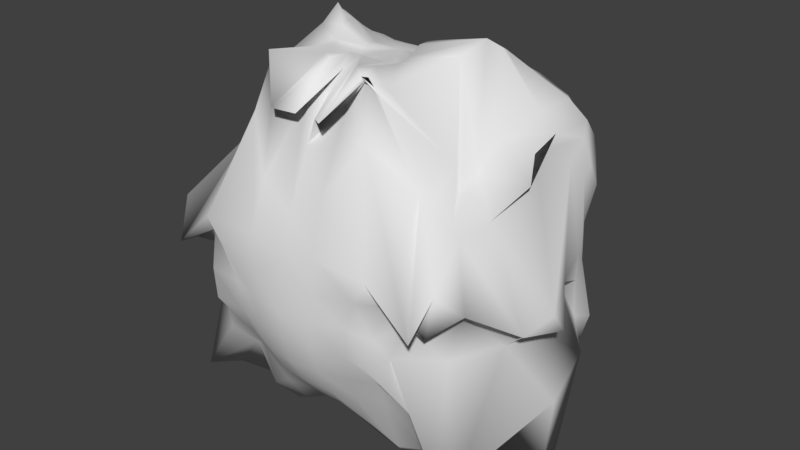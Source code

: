# Source: IslandRockMold.blend  (saved by Blender 2.77.0; exported with 4.5.12 LTS)
import bpy
from mathutils import Matrix  # noqa: F401  (used for matrix-valued properties, if any)

bpy.ops.wm.read_factory_settings(use_empty=True)
scene = bpy.context.scene
scene.name = 'Scene'

# ---- collections
col_collection_1 = bpy.data.collections.new('Collection 1'); scene.collection.children.link(col_collection_1)

# ---- world
world_world = bpy.data.worlds.new('World'); scene.world = world_world
world_world.color = (0.05088, 0.05088, 0.05088)
world_world.use_sun_shadow = False
world_world.sun_shadow_jitter_overblur = 0.0
world_world.cycles.sampling_method = 'MANUAL'

# ---- meshes
me_sphere_001 = bpy.data.meshes.new('Sphere.001')
me_sphere_001.from_pydata([(-0.2094, 0.0007035, 1.145), (-0.2893, -0.03765, 1.266), (-0.5655, 0.1821, 1.221), (-0.7852, 0.205, 0.925), (-0.873, 0.219, 0.8208), (-0.9492, 0.3838, 0.7663), (-0.9394, 0.2831, 0.6569), (-1.093, 0.04745, 0.09022), (-0.9905, 0.152, 0.021), (-1.098, 0.2669, -0.46), (-1.12, 0.02454, -1.048), (-0.8268, 0.03731, -0.8801), (-0.5559, 1.657e-05, -0.8316), (-0.3827, 0.0, -0.9239), (-0.1951, 0.0, -0.9808), (-0.2076, 0.03853, 1.138), (-0.3178, 0.04927, 1.216), (-0.5993, 0.2698, 1.136), (-0.8137, 0.4299, 0.9409), (-0.8989, 0.4861, 0.8242), (-0.9713, 0.4395, 0.5993), (-0.9739, 0.3788, 0.5447), (-1.028, 0.2843, 0.1354), (-0.9942, 0.3348, -0.06524), (-0.9861, 0.3701, -0.3224), (-0.9027, 0.1825, -0.6765), (-0.7188, 0.1471, -0.734), (-0.5449, 0.1084, -0.8315), (-0.3753, 0.07466, -0.9239), (-0.1913, 0.03806, -0.9808), (-0.1997, 0.07714, 1.13), (-0.3716, 0.1978, 1.131), (-0.6255, 0.4273, 1.04), (-0.7543, 0.5086, 0.9266), (-0.9047, 0.5781, 0.6916), (-0.9887, 0.4897, 0.4647), (-0.9692, 0.4223, 0.2569), (-0.982, 0.4095, 0.03309), (-1.049, 0.4313, -0.3175), (-0.992, 0.38, -0.5759), (-0.8092, 0.3259, -0.5968), (-0.6542, 0.2707, -0.7073), (-0.5133, 0.2126, -0.8315), (-0.3536, 0.1464, -0.9239), (-0.1802, 0.07466, -0.9808), (-0.1826, 0.1124, 1.124), (-0.3596, 0.285, 1.092), (-0.5346, 0.4622, 1.001), (-0.6604, 0.4951, 0.8634), (-0.7967, 0.5918, 0.6589), (-0.854, 0.594, 0.4825), (-0.8647, 0.5596, 0.1917), (-0.8981, 0.5565, -0.034), (-0.8995, 0.5628, -0.274), (-0.8515, 0.529, -0.4911), (-0.7022, 0.4645, -0.5645), (-0.5879, 0.3928, -0.7071), (-0.4619, 0.3087, -0.8315), (-0.3182, 0.2126, -0.9239), (-0.1622, 0.1084, -0.9808), (-0.156, 0.1443, 1.12), (-0.2984, 0.3098, 1.066), (-0.421, 0.4398, 0.9616), (-0.5374, 0.5425, 0.8303), (-0.6442, 0.6341, 0.6598), (-0.6955, 0.683, 0.4649), (-0.7218, 0.6999, 0.2062), (-0.7323, 0.7135, 0.001431), (-0.7136, 0.7006, -0.1954), (-0.6547, 0.6536, -0.3834), (-0.5879, 0.5879, -0.5556), (-0.5, 0.5, -0.7071), (-0.3928, 0.3928, -0.8315), (-0.2706, 0.2706, -0.9239), (-0.1379, 0.1379, -0.9808), (-0.1216, 0.1725, 1.116), (-0.2309, 0.3411, 1.052), (-0.3242, 0.4826, 0.9434), (-0.4175, 0.6125, 0.8044), (-0.4945, 0.7173, 0.6534), (-0.5315, 0.7811, 0.4286), (-0.5487, 0.8161, 0.1951), (-0.5566, 0.8314, -1.707e-05), (-0.5449, 0.8155, -0.1951), (-0.5133, 0.7682, -0.3827), (-0.4619, 0.6913, -0.5556), (-0.3928, 0.5879, -0.7071), (-0.3087, 0.4619, -0.8315), (-0.2126, 0.3182, -0.9239), (-0.1084, 0.1622, -0.9808), (-0.08294, 0.1935, 1.111), (-0.1572, 0.373, 1.04), (-0.2187, 0.5362, 0.9289), (-0.288, 0.6745, 0.7918), (-0.3355, 0.7858, 0.626), (-0.3601, 0.8602, 0.4078), (-0.3753, 0.9061, 0.1951), (-0.3827, 0.9239, 7.55e-08), (-0.3753, 0.9061, -0.1951), (-0.3536, 0.8536, -0.3827), (-0.3182, 0.7682, -0.5556), (-0.2706, 0.6533, -0.7071), (-0.2126, 0.5133, -0.8315), (-0.1464, 0.3536, -0.9239), (-0.07466, 0.1802, -0.9808), (-0.04182, 0.2062, 1.108), (-0.07857, 0.3945, 1.027), (-0.1109, 0.568, 0.9224), (-0.144, 0.715, 0.7924), (-0.1729, 0.8307, 0.614), (-0.1857, 0.912, 0.4048), (-0.1913, 0.9619, 0.1951), (-0.1951, 0.9808, 7.55e-08), (-0.1913, 0.9619, -0.1951), (-0.1802, 0.9061, -0.3827), (-0.1622, 0.8155, -0.5556), (-0.1379, 0.6935, -0.7071), (-0.1084, 0.5449, -0.8315), (-0.07466, 0.3753, -0.9239), (-0.03806, 0.1913, -0.9808), (-1.117e-06, 0.2104, 1.106), (3.319e-07, 0.4015, 1.022), (3.17e-07, 0.5766, 0.9161), (3.28e-07, 0.731, 0.8017), (3.655e-07, 0.8525, 0.6362), (2.82e-07, 0.9256, 0.389), (3.937e-07, 0.9808, 0.1951), (3.788e-07, 1.0, 7.55e-08), (3.937e-07, 0.9808, -0.1951), (2.298e-07, 0.9239, -0.3827), (3.341e-07, 0.8315, -0.5556), (3.192e-07, 0.7071, -0.7071), (3.415e-07, 0.5556, -0.8315), (3.043e-07, 0.3827, -0.9239), (3.08e-07, 0.1951, -0.9808), (0.04182, 0.2062, 1.108), (0.07857, 0.3945, 1.027), (0.1109, 0.568, 0.9224), (0.144, 0.715, 0.7924), (0.1729, 0.8307, 0.614), (0.1857, 0.912, 0.4048), (0.1913, 0.9619, 0.1951), (0.1951, 0.9808, 7.55e-08), (0.1913, 0.9619, -0.1951), (0.1802, 0.9061, -0.3827), (0.1622, 0.8155, -0.5556), (0.138, 0.6935, -0.7071), (0.1084, 0.5449, -0.8315), (0.07466, 0.3753, -0.9239), (0.03806, 0.1913, -0.9808), (0.08294, 0.1935, 1.111), (0.1572, 0.373, 1.04), (0.2187, 0.5362, 0.9289), (0.288, 0.6745, 0.7918), (0.3355, 0.7858, 0.626), (0.3601, 0.8602, 0.4078), (0.3753, 0.9061, 0.1951), (0.3827, 0.9239, 7.55e-08), (0.3753, 0.9061, -0.1951), (0.3536, 0.8536, -0.3827), (0.3182, 0.7682, -0.5556), (0.2706, 0.6533, -0.7071), (0.2126, 0.5133, -0.8315), (0.1464, 0.3536, -0.9239), (0.07466, 0.1802, -0.9808), (0.1216, 0.1725, 1.116), (0.2309, 0.3411, 1.052), (0.3242, 0.4826, 0.9434), (0.4175, 0.6125, 0.8044), (0.4945, 0.7173, 0.6534), (0.5315, 0.7811, 0.4286), (0.5487, 0.8161, 0.1951), (0.5566, 0.8314, -1.766e-05), (0.5449, 0.8155, -0.1951), (0.5133, 0.7682, -0.3827), (0.4619, 0.6913, -0.5556), (0.3928, 0.5879, -0.7071), (0.3087, 0.4619, -0.8315), (0.2126, 0.3182, -0.9239), (0.1084, 0.1622, -0.9808), (0.1559, 0.1444, 1.12), (0.2985, 0.3098, 1.066), (0.421, 0.4398, 0.9616), (0.5374, 0.5425, 0.8303), (0.6442, 0.6341, 0.6598), (0.6955, 0.683, 0.465), (0.7219, 0.7003, 0.2063), (0.7322, 0.7134, 0.001489), (0.7136, 0.7005, -0.1954), (0.6547, 0.6536, -0.3834), (0.5879, 0.5879, -0.5556), (0.5, 0.5, -0.7071), (0.3928, 0.3928, -0.8315), (0.2706, 0.2706, -0.9239), (0.138, 0.1379, -0.9808), (0.1826, 0.1124, 1.124), (0.3594, 0.285, 1.092), (0.5346, 0.4622, 1.001), (0.6611, 0.4953, 0.8641), (0.8, 0.5935, 0.6601), (0.8548, 0.5945, 0.4826), (0.8649, 0.5596, 0.1916), (0.8981, 0.5566, -0.03396), (0.8996, 0.5628, -0.2739), (0.8515, 0.529, -0.4911), (0.7022, 0.4645, -0.5645), (0.5879, 0.3928, -0.7071), (0.4619, 0.3087, -0.8315), (0.3182, 0.2126, -0.9239), (0.1622, 0.1084, -0.9808), (0.1998, 0.07724, 1.13), (0.3715, 0.1974, 1.132), (0.6245, 0.4281, 1.039), (0.7559, 0.5085, 0.9281), (0.9081, 0.5787, 0.6926), (0.9888, 0.4895, 0.4647), (0.9687, 0.4223, 0.2571), (0.9822, 0.4097, 0.03346), (1.049, 0.4324, -0.3186), (0.9921, 0.3805, -0.5761), (0.8092, 0.3259, -0.5968), (0.6542, 0.2707, -0.7073), (0.5133, 0.2126, -0.8315), (0.3536, 0.1464, -0.9239), (0.1802, 0.07466, -0.9808), (0.2077, 0.03842, 1.139), (0.3179, 0.04876, 1.217), (0.5961, 0.2695, 1.137), (0.8128, 0.4301, 0.9406), (0.8995, 0.4858, 0.8243), (0.9713, 0.4392, 0.5993), (0.9741, 0.3788, 0.5448), (1.028, 0.2843, 0.1352), (0.9942, 0.3348, -0.06518), (0.9861, 0.3696, -0.321), (0.9027, 0.1825, -0.6765), (0.7188, 0.1471, -0.734), (0.5449, 0.1084, -0.8315), (0.3753, 0.07466, -0.9239), (0.1913, 0.03806, -0.9808), (0.2088, 0.0008735, 1.144), (0.2891, -0.03572, 1.264), (0.5657, 0.1817, 1.222), (0.7844, 0.2068, 0.925), (0.8727, 0.2206, 0.8212), (0.9496, 0.3838, 0.7653), (0.9387, 0.2837, 0.6567), (1.093, 0.04743, 0.09026), (0.9908, 0.1517, 0.0213), (1.103, 0.2701, -0.4612), (1.12, 0.02454, -1.048), (0.8268, 0.03731, -0.8801), (0.5559, 1.656e-05, -0.8316), (0.3827, 3.964e-09, -0.9239), (0.1951, 3.964e-09, -0.9808), (0.2062, -0.03064, 1.146), (0.2803, -0.09409, 1.279), (0.5669, 0.1342, 1.249), (0.7283, -0.08139, 0.8362), (0.9536, -0.1197, 0.6613), (0.8716, 0.03509, 0.7688), (1.175, -0.1686, 0.01495), (1.222, -0.141, -0.07119), (1.05, -0.1074, -0.1566), (1.123, -0.01526, -0.6399), (1.147, -0.1648, -1.124), (0.8219, -0.09228, -0.8862), (0.5562, -0.1113, -0.8495), (0.377, -0.07503, -0.9273), (0.1913, -0.03806, -0.9808), (0.1984, -0.0609, 1.143), (0.2639, -0.1591, 1.27), (0.5161, 0.07526, 1.297), (0.7111, -0.2413, 0.6996), (0.8179, -0.2948, 0.6119), (0.8547, -0.3166, 0.5099), (1.12, -0.3651, -0.0472), (1.086, -0.3089, -0.0742), (0.9691, -0.3074, -0.1865), (0.9572, -0.6695, -0.8612), (0.8925, -0.3348, -0.8131), (0.6927, -0.2616, -0.7774), (0.564, -0.2236, -0.9337), (0.3653, -0.149, -0.9479), (0.1802, -0.07466, -0.9808), (0.1851, -0.0911, 1.139), (0.2504, -0.2409, 1.214), (0.4728, -0.09012, 1.232), (0.6949, -0.3814, 0.6493), (0.754, -0.4958, 0.5451), (0.8078, -0.5054, 0.4624), (0.9243, -0.6071, 0.1104), (0.8536, -0.5404, 0.07001), (0.8244, -0.6052, -0.1967), (0.8863, -0.7683, -0.8565), (0.7596, -0.6197, -0.8646), (0.6639, -0.3961, -0.8939), (0.5607, -0.3231, -1.049), (0.3454, -0.2176, -0.9807), (0.1622, -0.1084, -0.9808), (0.1633, -0.1231, 1.135), (0.2289, -0.2834, 1.196), (0.3527, -0.538, 1.164), (0.6535, -0.3451, 0.7692), (0.6537, -0.498, 0.6692), (0.8893, -0.8166, 0.3021), (0.8341, -0.8169, 0.04422), (0.7095, -0.794, 0.05953), (0.6258, -0.8307, -0.1494), (0.6744, -0.7393, -0.5094), (0.6008, -0.6147, -0.6546), (0.5982, -0.505, -0.9363), (0.5017, -0.405, -1.073), (0.3073, -0.2759, -1.001), (0.1379, -0.1379, -0.9808), (0.1357, -0.1503, 1.137), (0.1694, -0.3973, 1.196), (0.3052, -0.6569, 1.243), (0.3774, -0.5997, 1.134), (0.6061, -0.5765, 0.6828), (0.8287, -0.9348, 0.06948), (0.6536, -0.8257, 0.1718), (0.5797, -0.9282, -0.005949), (0.5361, -0.9503, -0.1697), (0.5183, -0.7842, -0.3828), (0.4625, -0.6925, -0.5751), (0.4847, -0.5989, -0.9138), (0.4143, -0.4729, -1.059), (0.2436, -0.3219, -0.9877), (0.1084, -0.1622, -0.9808), (3.258e-07, 0.0, -1.0), (0.09896, -0.1664, 1.136), (0.102, -0.4592, 1.198), (0.1632, -0.8142, 1.012), (0.3178, -0.6186, 1.231), (0.379, -0.7294, 0.9238), (0.5659, -0.9542, 0.3272), (0.483, -0.9351, 0.1735), (0.3937, -0.9257, -0.0169), (0.3788, -0.9105, -0.2048), (0.3542, -0.8527, -0.3841), (0.3156, -0.7739, -0.5516), (0.3038, -0.6619, -0.7792), (0.2805, -0.5211, -0.9717), (0.1624, -0.3557, -0.9558), (0.07466, -0.1802, -0.9808), (0.05282, -0.173, 1.133), (0.03851, -0.3507, 1.216), (0.06789, -0.7421, 0.9911), (0.13, -0.5781, 1.025), (0.202, -0.8593, 0.6357), (0.2173, -0.9437, 0.3373), (0.2182, -0.9687, 0.129), (0.2078, -0.9807, -0.02373), (0.1913, -0.96, -0.2016), (0.1802, -0.9061, -0.3827), (0.1616, -0.8161, -0.555), (0.1394, -0.6952, -0.7114), (0.1214, -0.5468, -0.8574), (0.07824, -0.3759, -0.9309), (0.03806, -0.1913, -0.9808), (0.000184, -0.1766, 1.132), (0.0007735, -0.3488, 1.158), (-0.002415, -0.4501, 1.159), (-0.00383, -0.722, 0.8354), (1.104e-05, -0.8809, 0.491), (4.21e-05, -0.9468, 0.3547), (4.11e-06, -0.9772, 0.2481), (1.574e-07, -1.0, -0.03608), (9.567e-08, -0.9808, -0.1951), (3.203e-07, -0.9187, -0.3947), (1.404e-07, -0.8315, -0.5556), (1.851e-07, -0.7071, -0.7071), (2.65e-07, -0.5556, -0.832), (2.533e-07, -0.3827, -0.924), (3.155e-07, -0.1951, -0.9808), (-0.05328, -0.1726, 1.133), (-0.04224, -0.3521, 1.217), (-0.06398, -0.7454, 0.9876), (-0.1415, -0.5741, 1.033), (-0.202, -0.8595, 0.6359), (-0.2174, -0.9435, 0.3373), (-0.2182, -0.9687, 0.1289), (-0.2078, -0.9807, -0.02373), (-0.1913, -0.96, -0.2016), (-0.1802, -0.9061, -0.3827), (-0.1616, -0.8161, -0.555), (-0.1394, -0.6952, -0.7114), (-0.1215, -0.547, -0.8576), (-0.07825, -0.3759, -0.9309), (-0.03806, -0.1913, -0.9808), (-0.09894, -0.1668, 1.137), (-0.0977, -0.4587, 1.196), (-0.1669, -0.8108, 1.013), (-0.314, -0.6065, 1.221), (-0.3793, -0.7283, 0.9221), (-0.567, -0.9527, 0.3289), (-0.4814, -0.9352, 0.1725), (-0.3938, -0.9257, -0.01688), (-0.3788, -0.9105, -0.2048), (-0.3542, -0.8527, -0.3841), (-0.3156, -0.7739, -0.5516), (-0.3038, -0.6621, -0.779), (-0.2826, -0.5236, -0.9741), (-0.1627, -0.3559, -0.9561), (-0.07466, -0.1802, -0.9808), (-0.1361, -0.1509, 1.138), (-0.1667, -0.3959, 1.197), (-0.314, -0.6663, 1.252), (-0.3746, -0.6085, 1.145), (-0.6041, -0.5791, 0.6865), (-0.8286, -0.9399, 0.08431), (-0.6559, -0.83, 0.1753), (-0.5814, -0.9291, -0.005227), (-0.5365, -0.9506, -0.1695), (-0.5183, -0.7842, -0.3828), (-0.4628, -0.6929, -0.5752), (-0.4854, -0.5992, -0.9141), (-0.4166, -0.4739, -1.061), (-0.2442, -0.3222, -0.9884), (-0.1084, -0.1622, -0.9808), (-0.1634, -0.1249, 1.137), (-0.2289, -0.2841, 1.199), (-0.3529, -0.5396, 1.166), (-0.652, -0.3461, 0.765), (-0.6538, -0.4996, 0.6687), (-0.8856, -0.8195, 0.3143), (-0.8372, -0.8147, 0.0594), (-0.7119, -0.7973, 0.0653), (-0.6274, -0.8363, -0.1477), (-0.6782, -0.7434, -0.5146), (-0.6018, -0.6157, -0.6556), (-0.5975, -0.5031, -0.9376), (-0.5011, -0.4021, -1.071), (-0.3087, -0.2767, -1.002), (-0.1379, -0.1379, -0.9808), (-0.1844, -0.09246, 1.139), (-0.2509, -0.2412, 1.214), (-0.4819, -0.08758, 1.226), (-0.6949, -0.3831, 0.6483), (-0.754, -0.496, 0.5463), (-0.8085, -0.507, 0.4629), (-0.9244, -0.6137, 0.1086), (-0.8571, -0.5506, 0.07101), (-0.824, -0.6077, -0.1918), (-0.887, -0.7652, -0.8564), (-0.7592, -0.6184, -0.8645), (-0.6635, -0.3943, -0.8932), (-0.5585, -0.3203, -1.046), (-0.3451, -0.2173, -0.9802), (-0.1622, -0.1084, -0.9808), (7.596e-07, 0.01172, 1.147), (-0.198, -0.06089, 1.142), (-0.2642, -0.1619, 1.27), (-0.5175, 0.07607, 1.298), (-0.712, -0.2449, 0.696), (-0.8178, -0.2959, 0.6124), (-0.8593, -0.3193, 0.5102), (-1.118, -0.3715, -0.03758), (-1.086, -0.3149, -0.07415), (-0.9681, -0.3088, -0.1848), (-0.9635, -0.6539, -0.8561), (-0.8923, -0.3288, -0.8106), (-0.6923, -0.2605, -0.7771), (-0.5632, -0.2229, -0.9329), (-0.3653, -0.149, -0.9478), (-0.1802, -0.07466, -0.9808), (-0.2055, -0.02951, 1.143), (-0.2802, -0.09405, 1.278), (-0.56, 0.1301, 1.249), (-0.728, -0.08402, 0.834), (-0.9544, -0.1201, 0.6614), (-0.8732, 0.02713, 0.7634), (-1.176, -0.1706, 0.01195), (-1.222, -0.1408, -0.07106), (-1.05, -0.1077, -0.1562), (-1.123, -0.01534, -0.6395), (-1.148, -0.1643, -1.124), (-0.8219, -0.09225, -0.8862), (-0.5562, -0.1113, -0.8495), (-0.377, -0.07503, -0.9273), (-0.1913, -0.03806, -0.9808)], [], [(7, 6, 21, 22), (0, 451, 15), (330, 14, 29), (8, 7, 22, 23), (1, 0, 15, 16), (9, 8, 23, 24), (2, 1, 16, 17), (10, 9, 24, 25), (3, 2, 17, 18), (11, 10, 25, 26), (4, 3, 18, 19), (12, 11, 26, 27), (5, 4, 19, 20), (13, 12, 27, 28), (6, 5, 20, 21), (14, 13, 28, 29), (28, 27, 42, 43), (21, 20, 35, 36), (29, 28, 43, 44), (22, 21, 36, 37), (15, 451, 30), (330, 29, 44), (23, 22, 37, 38), (16, 15, 30, 31), (24, 23, 38, 39), (17, 16, 31, 32), (25, 24, 39, 40), (18, 17, 32, 33), (26, 25, 40, 41), (19, 18, 33, 34), (27, 26, 41, 42), (20, 19, 34, 35), (40, 39, 54, 55), (33, 32, 47, 48), (41, 40, 55, 56), (34, 33, 48, 49), (42, 41, 56, 57), (35, 34, 49, 50), (43, 42, 57, 58), (36, 35, 50, 51), (44, 43, 58, 59), (37, 36, 51, 52), (30, 451, 45), (330, 44, 59), (38, 37, 52, 53), (31, 30, 45, 46), (39, 38, 53, 54), (32, 31, 46, 47), (59, 58, 73, 74), (52, 51, 66, 67), (45, 451, 60), (330, 59, 74), (53, 52, 67, 68), (46, 45, 60, 61), (54, 53, 68, 69), (47, 46, 61, 62), (55, 54, 69, 70), (48, 47, 62, 63), (56, 55, 70, 71), (49, 48, 63, 64), (57, 56, 71, 72), (50, 49, 64, 65), (58, 57, 72, 73), (51, 50, 65, 66), (63, 62, 77, 78), (71, 70, 85, 86), (64, 63, 78, 79), (72, 71, 86, 87), (65, 64, 79, 80), (73, 72, 87, 88), (66, 65, 80, 81), (74, 73, 88, 89), (67, 66, 81, 82), (60, 451, 75), (330, 74, 89), (68, 67, 82, 83), (61, 60, 75, 76), (69, 68, 83, 84), (62, 61, 76, 77), (70, 69, 84, 85), (82, 81, 96, 97), (75, 451, 90), (330, 89, 104), (83, 82, 97, 98), (76, 75, 90, 91), (84, 83, 98, 99), (77, 76, 91, 92), (85, 84, 99, 100), (78, 77, 92, 93), (86, 85, 100, 101), (79, 78, 93, 94), (87, 86, 101, 102), (80, 79, 94, 95), (88, 87, 102, 103), (81, 80, 95, 96), (89, 88, 103, 104), (101, 100, 115, 116), (94, 93, 108, 109), (102, 101, 116, 117), (95, 94, 109, 110), (103, 102, 117, 118), (96, 95, 110, 111), (104, 103, 118, 119), (97, 96, 111, 112), (90, 451, 105), (330, 104, 119), (98, 97, 112, 113), (91, 90, 105, 106), (99, 98, 113, 114), (92, 91, 106, 107), (100, 99, 114, 115), (93, 92, 107, 108), (105, 451, 120), (330, 119, 134), (113, 112, 127, 128), (106, 105, 120, 121), (114, 113, 128, 129), (107, 106, 121, 122), (115, 114, 129, 130), (108, 107, 122, 123), (116, 115, 130, 131), (109, 108, 123, 124), (117, 116, 131, 132), (110, 109, 124, 125), (118, 117, 132, 133), (111, 110, 125, 126), (119, 118, 133, 134), (112, 111, 126, 127), (124, 123, 138, 139), (132, 131, 146, 147), (125, 124, 139, 140), (133, 132, 147, 148), (126, 125, 140, 141), (134, 133, 148, 149), (127, 126, 141, 142), (120, 451, 135), (330, 134, 149), (128, 127, 142, 143), (121, 120, 135, 136), (129, 128, 143, 144), (122, 121, 136, 137), (130, 129, 144, 145), (123, 122, 137, 138), (131, 130, 145, 146), (143, 142, 157, 158), (136, 135, 150, 151), (144, 143, 158, 159), (137, 136, 151, 152), (145, 144, 159, 160), (138, 137, 152, 153), (146, 145, 160, 161), (139, 138, 153, 154), (147, 146, 161, 162), (140, 139, 154, 155), (148, 147, 162, 163), (141, 140, 155, 156), (149, 148, 163, 164), (142, 141, 156, 157), (135, 451, 150), (330, 149, 164), (162, 161, 176, 177), (155, 154, 169, 170), (163, 162, 177, 178), (156, 155, 170, 171), (164, 163, 178, 179), (157, 156, 171, 172), (150, 451, 165), (330, 164, 179), (158, 157, 172, 173), (151, 150, 165, 166), (159, 158, 173, 174), (152, 151, 166, 167), (160, 159, 174, 175), (153, 152, 167, 168), (161, 160, 175, 176), (154, 153, 168, 169), (174, 173, 188, 189), (167, 166, 181, 182), (175, 174, 189, 190), (168, 167, 182, 183), (176, 175, 190, 191), (169, 168, 183, 184), (177, 176, 191, 192), (170, 169, 184, 185), (178, 177, 192, 193), (171, 170, 185, 186), (179, 178, 193, 194), (172, 171, 186, 187), (165, 451, 180), (330, 179, 194), (173, 172, 187, 188), (166, 165, 180, 181), (193, 192, 207, 208), (186, 185, 200, 201), (194, 193, 208, 209), (187, 186, 201, 202), (180, 451, 195), (330, 194, 209), (188, 187, 202, 203), (181, 180, 195, 196), (189, 188, 203, 204), (182, 181, 196, 197), (190, 189, 204, 205), (183, 182, 197, 198), (191, 190, 205, 206), (184, 183, 198, 199), (192, 191, 206, 207), (185, 184, 199, 200), (197, 196, 211, 212), (205, 204, 219, 220), (198, 197, 212, 213), (206, 205, 220, 221), (199, 198, 213, 214), (207, 206, 221, 222), (200, 199, 214, 215), (208, 207, 222, 223), (201, 200, 215, 216), (209, 208, 223, 224), (202, 201, 216, 217), (195, 451, 210), (330, 209, 224), (203, 202, 217, 218), (196, 195, 210, 211), (204, 203, 218, 219), (216, 215, 230, 231), (224, 223, 238, 239), (217, 216, 231, 232), (210, 451, 225), (330, 224, 239), (218, 217, 232, 233), (211, 210, 225, 226), (219, 218, 233, 234), (212, 211, 226, 227), (220, 219, 234, 235), (213, 212, 227, 228), (221, 220, 235, 236), (214, 213, 228, 229), (222, 221, 236, 237), (215, 214, 229, 230), (223, 222, 237, 238), (235, 234, 249, 250), (228, 227, 242, 243), (236, 235, 250, 251), (229, 228, 243, 244), (237, 236, 251, 252), (230, 229, 244, 245), (238, 237, 252, 253), (231, 230, 245, 246), (239, 238, 253, 254), (232, 231, 246, 247), (225, 451, 240), (330, 239, 254), (233, 232, 247, 248), (226, 225, 240, 241), (234, 233, 248, 249), (227, 226, 241, 242), (254, 253, 268, 269), (247, 246, 261, 262), (240, 451, 255), (330, 254, 269), (248, 247, 262, 263), (241, 240, 255, 256), (249, 248, 263, 264), (242, 241, 256, 257), (250, 249, 264, 265), (243, 242, 257, 258), (251, 250, 265, 266), (244, 243, 258, 259), (252, 251, 266, 267), (245, 244, 259, 260), (253, 252, 267, 268), (246, 245, 260, 261), (258, 257, 272, 273), (266, 265, 280, 281), (259, 258, 273, 274), (267, 266, 281, 282), (260, 259, 274, 275), (268, 267, 282, 283), (261, 260, 275, 276), (269, 268, 283, 284), (262, 261, 276, 277), (255, 451, 270), (330, 269, 284), (263, 262, 277, 278), (256, 255, 270, 271), (264, 263, 278, 279), (257, 256, 271, 272), (265, 264, 279, 280), (277, 276, 291, 292), (270, 451, 285), (330, 284, 299), (278, 277, 292, 293), (271, 270, 285, 286), (279, 278, 293, 294), (272, 271, 286, 287), (280, 279, 294, 295), (273, 272, 287, 288), (281, 280, 295, 296), (274, 273, 288, 289), (282, 281, 296, 297), (275, 274, 289, 290), (283, 282, 297, 298), (276, 275, 290, 291), (284, 283, 298, 299), (296, 295, 310, 311), (289, 288, 303, 304), (297, 296, 311, 312), (290, 289, 304, 305), (298, 297, 312, 313), (291, 290, 305, 306), (299, 298, 313, 314), (292, 291, 306, 307), (285, 451, 300), (330, 299, 314), (293, 292, 307, 308), (286, 285, 300, 301), (294, 293, 308, 309), (287, 286, 301, 302), (295, 294, 309, 310), (288, 287, 302, 303), (330, 314, 329), (308, 307, 322, 323), (301, 300, 315, 316), (309, 308, 323, 324), (302, 301, 316, 317), (310, 309, 324, 325), (303, 302, 317, 318), (311, 310, 325, 326), (304, 303, 318, 319), (312, 311, 326, 327), (305, 304, 319, 320), (313, 312, 327, 328), (306, 305, 320, 321), (314, 313, 328, 329), (307, 306, 321, 322), (300, 451, 315), (327, 326, 342, 343), (320, 319, 335, 336), (328, 327, 343, 344), (321, 320, 336, 337), (329, 328, 344, 345), (322, 321, 337, 338), (315, 451, 331), (330, 329, 345), (323, 322, 338, 339), (316, 315, 331, 332), (324, 323, 339, 340), (317, 316, 332, 333), (325, 324, 340, 341), (318, 317, 333, 334), (326, 325, 341, 342), (319, 318, 334, 335), (332, 331, 346, 347), (340, 339, 354, 355), (333, 332, 347, 348), (341, 340, 355, 356), (334, 333, 348, 349), (342, 341, 356, 357), (335, 334, 349, 350), (343, 342, 357, 358), (336, 335, 350, 351), (344, 343, 358, 359), (337, 336, 351, 352), (345, 344, 359, 360), (338, 337, 352, 353), (331, 451, 346), (330, 345, 360), (339, 338, 353, 354), (351, 350, 365, 366), (359, 358, 373, 374), (352, 351, 366, 367), (360, 359, 374, 375), (353, 352, 367, 368), (346, 451, 361), (330, 360, 375), (354, 353, 368, 369), (347, 346, 361, 362), (355, 354, 369, 370), (348, 347, 362, 363), (356, 355, 370, 371), (349, 348, 363, 364), (357, 356, 371, 372), (350, 349, 364, 365), (358, 357, 372, 373), (370, 369, 384, 385), (363, 362, 377, 378), (371, 370, 385, 386), (364, 363, 378, 379), (372, 371, 386, 387), (365, 364, 379, 380), (373, 372, 387, 388), (366, 365, 380, 381), (374, 373, 388, 389), (367, 366, 381, 382), (375, 374, 389, 390), (368, 367, 382, 383), (361, 451, 376), (330, 375, 390), (369, 368, 383, 384), (362, 361, 376, 377), (389, 388, 403, 404), (382, 381, 396, 397), (390, 389, 404, 405), (383, 382, 397, 398), (376, 451, 391), (330, 390, 405), (384, 383, 398, 399), (377, 376, 391, 392), (385, 384, 399, 400), (378, 377, 392, 393), (386, 385, 400, 401), (379, 378, 393, 394), (387, 386, 401, 402), (380, 379, 394, 395), (388, 387, 402, 403), (381, 380, 395, 396), (393, 392, 407, 408), (401, 400, 415, 416), (394, 393, 408, 409), (402, 401, 416, 417), (395, 394, 409, 410), (403, 402, 417, 418), (396, 395, 410, 411), (404, 403, 418, 419), (397, 396, 411, 412), (405, 404, 419, 420), (398, 397, 412, 413), (391, 451, 406), (330, 405, 420), (399, 398, 413, 414), (392, 391, 406, 407), (400, 399, 414, 415), (412, 411, 426, 427), (420, 419, 434, 435), (413, 412, 427, 428), (406, 451, 421), (330, 420, 435), (414, 413, 428, 429), (407, 406, 421, 422), (415, 414, 429, 430), (408, 407, 422, 423), (416, 415, 430, 431), (409, 408, 423, 424), (417, 416, 431, 432), (410, 409, 424, 425), (418, 417, 432, 433), (411, 410, 425, 426), (419, 418, 433, 434), (431, 430, 445, 446), (424, 423, 438, 439), (432, 431, 446, 447), (425, 424, 439, 440), (433, 432, 447, 448), (426, 425, 440, 441), (434, 433, 448, 449), (427, 426, 441, 442), (435, 434, 449, 450), (428, 427, 442, 443), (421, 451, 436), (330, 435, 450), (429, 428, 443, 444), (422, 421, 436, 437), (430, 429, 444, 445), (423, 422, 437, 438), (450, 449, 465, 466), (443, 442, 458, 459), (436, 451, 452), (330, 450, 466), (444, 443, 459, 460), (437, 436, 452, 453), (445, 444, 460, 461), (438, 437, 453, 454), (446, 445, 461, 462), (439, 438, 454, 455), (447, 446, 462, 463), (440, 439, 455, 456), (448, 447, 463, 464), (441, 440, 456, 457), (449, 448, 464, 465), (442, 441, 457, 458), (463, 462, 477, 478), (456, 455, 470, 471), (464, 463, 478, 479), (457, 456, 471, 472), (465, 464, 479, 480), (458, 457, 472, 473), (466, 465, 480, 481), (459, 458, 473, 474), (452, 451, 467), (330, 466, 481), (460, 459, 474, 475), (453, 452, 467, 468), (461, 460, 475, 476), (454, 453, 468, 469), (462, 461, 476, 477), (455, 454, 469, 470), (467, 451, 0), (330, 481, 14), (475, 474, 7, 8), (468, 467, 0, 1), (476, 475, 8, 9), (469, 468, 1, 2), (477, 476, 9, 10), (470, 469, 2, 3), (478, 477, 10, 11), (471, 470, 3, 4), (479, 478, 11, 12), (472, 471, 4, 5), (480, 479, 12, 13), (473, 472, 5, 6), (481, 480, 13, 14), (474, 473, 6, 7)])
me_sphere_001.polygons.foreach_set('use_smooth', [True] * 512)
me_sphere_001.use_remesh_preserve_volume = False
me_sphere_001.use_remesh_preserve_attributes = False
me_sphere_001.use_mirror_vertex_groups = False
me_sphere_001.update()

# ---- objects
ob_sphere = bpy.data.objects.new('Sphere', me_sphere_001)

# ---- transforms, parenting, visibility, modifiers, constraints
ob_sphere.location = (0.7648, -0.3225, 1.208)
ob_sphere.lineart.crease_threshold = 0.0
_m = ob_sphere.modifiers.new('Curve', 'CURVE')
_m = ob_sphere.modifiers.new('Curve.001', 'CURVE')

# ---- collection membership
col_collection_1.objects.link(ob_sphere)

# ---- scene / render settings (as saved in the file)
scene.frame_start = 1; scene.frame_end = 250; scene.frame_set(1)
scene.render.engine = 'BLENDER_EEVEE_NEXT'
scene.render.resolution_percentage = 50
scene.render.dither_intensity = 0.0
scene.cycles.use_denoising = False
scene.cycles.samples = 128
scene.cycles.sampling_pattern = 'TABULATED_SOBOL'
scene.cycles.light_sampling_threshold = 0.0
scene.cycles.use_adaptive_sampling = False
scene.cycles.use_light_tree = False
scene.cycles.blur_glossy = 0.0
scene.cycles.sample_clamp_indirect = 0.0
scene.view_settings.view_transform = 'Standard'
bpy.context.view_layer.update()

# ---- added for rendering (the .blend has no active camera and no usable light): camera, sun
cam_auto = bpy.data.cameras.new('AutoCamera')
cam_auto.lens = 50.0
cam_auto.sensor_width = 36.0
cam_auto.clip_end = 1000.0
ob_auto_camera = bpy.data.objects.new('AutoCamera', cam_auto)
scene.collection.objects.link(ob_auto_camera)
ob_auto_camera.location = (4.44764, -4.74189, 4.24091)
ob_auto_camera.rotation_euler = (1.09748, -7.21219e-08, 0.694738)
scene.camera = ob_auto_camera
light_auto_sun = bpy.data.lights.new('AutoSun', 'SUN')
light_auto_sun.energy = 3.0
light_auto_sun.angle = 0.0523599
ob_auto_sun = bpy.data.objects.new('AutoSun', light_auto_sun)
scene.collection.objects.link(ob_auto_sun)
ob_auto_sun.rotation_euler = (0.872665, 0.174533, 0.523599)
bpy.context.view_layer.update()
